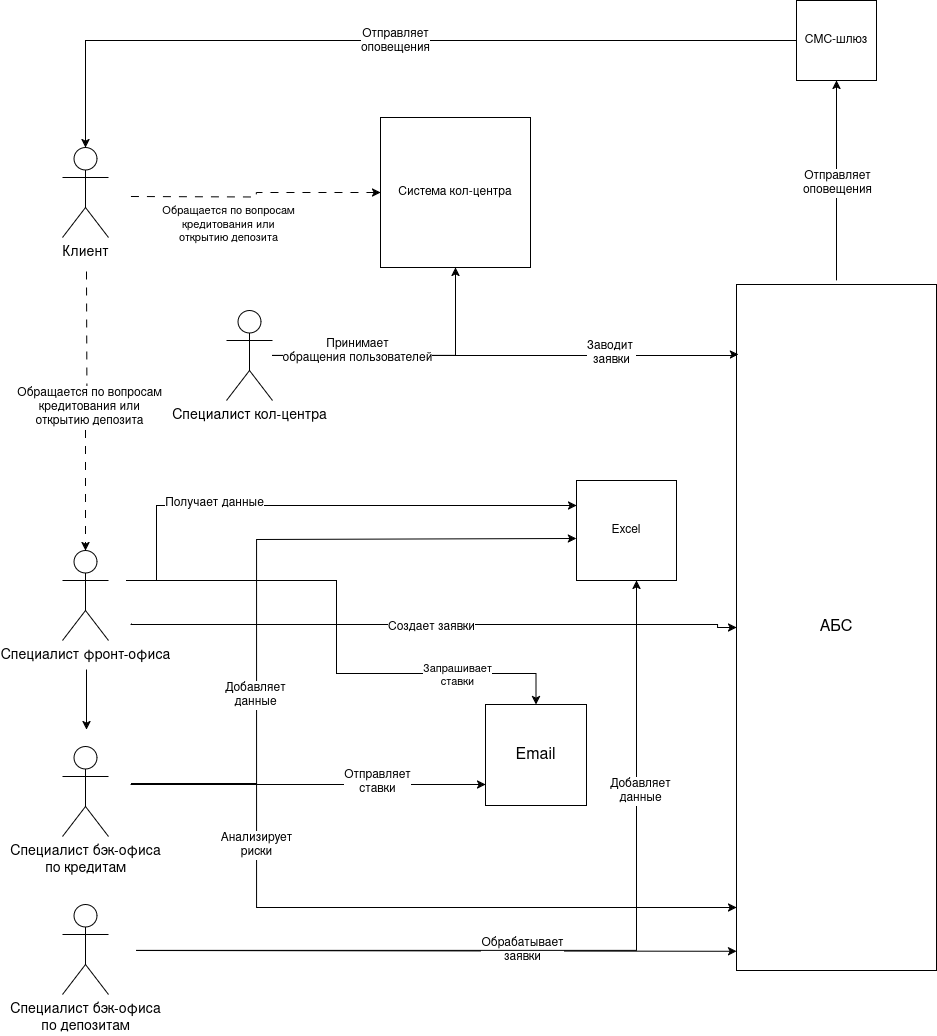

The diagram above was exported from draw.io. Its source (the exported page's mxGraphModel, read from the mxfile embedded in the PNG):
<mxGraphModel dx="1356" dy="771" grid="1" gridSize="10" guides="1" tooltips="1" connect="1" arrows="1" fold="1" page="1" pageScale="1" pageWidth="827" pageHeight="1169" math="0" shadow="0">
  <root>
    <mxCell id="0" />
    <mxCell id="1" parent="0" />
    <mxCell id="TadFwiIlmk6JahcTpeM--74" style="edgeStyle=orthogonalEdgeStyle;rounded=0;orthogonalLoop=1;jettySize=auto;html=1;" parent="1" target="TadFwiIlmk6JahcTpeM--96" edge="1">
      <mxGeometry relative="1" as="geometry">
        <Array as="points">
          <mxPoint x="290" y="813" />
          <mxPoint x="290" y="937" />
        </Array>
        <mxPoint x="164.4545454545455" y="813" as="sourcePoint" />
        <mxPoint x="750" y="930" as="targetPoint" />
      </mxGeometry>
    </mxCell>
    <mxCell id="TadFwiIlmk6JahcTpeM--75" value="Анализирует&lt;div&gt;риски&lt;/div&gt;" style="edgeLabel;html=1;align=center;verticalAlign=middle;resizable=0;points=[];fontSize=12;" parent="TadFwiIlmk6JahcTpeM--74" vertex="1" connectable="0">
      <mxGeometry x="-0.7583" y="-4" relative="1" as="geometry">
        <mxPoint x="37" y="57" as="offset" />
      </mxGeometry>
    </mxCell>
    <mxCell id="TadFwiIlmk6JahcTpeM--76" style="edgeStyle=orthogonalEdgeStyle;rounded=0;orthogonalLoop=1;jettySize=auto;html=1;entryX=0;entryY=0.58;entryDx=0;entryDy=0;entryPerimeter=0;" parent="1" target="TadFwiIlmk6JahcTpeM--99" edge="1">
      <mxGeometry relative="1" as="geometry">
        <Array as="points">
          <mxPoint x="290" y="813" />
          <mxPoint x="290" y="569" />
        </Array>
        <mxPoint x="164.4545454545455" y="813" as="sourcePoint" />
      </mxGeometry>
    </mxCell>
    <mxCell id="TadFwiIlmk6JahcTpeM--77" value="Добавляет&lt;div&gt;данные&lt;/div&gt;" style="edgeLabel;html=1;align=center;verticalAlign=middle;resizable=0;points=[];fontSize=12;" parent="TadFwiIlmk6JahcTpeM--76" vertex="1" connectable="0">
      <mxGeometry x="-0.381" y="2" relative="1" as="geometry">
        <mxPoint y="-1" as="offset" />
      </mxGeometry>
    </mxCell>
    <mxCell id="TadFwiIlmk6JahcTpeM--78" style="edgeStyle=orthogonalEdgeStyle;rounded=0;orthogonalLoop=1;jettySize=auto;html=1;" parent="1" target="TadFwiIlmk6JahcTpeM--85" edge="1">
      <mxGeometry relative="1" as="geometry">
        <mxPoint x="164.4545454545455" y="813" as="sourcePoint" />
        <mxPoint x="480" y="820" as="targetPoint" />
        <Array as="points">
          <mxPoint x="165" y="814" />
        </Array>
      </mxGeometry>
    </mxCell>
    <mxCell id="TadFwiIlmk6JahcTpeM--79" value="Отправляет&lt;div&gt;ставки&lt;/div&gt;" style="edgeLabel;html=1;align=center;verticalAlign=middle;resizable=0;points=[];fontSize=12;" parent="TadFwiIlmk6JahcTpeM--78" vertex="1" connectable="0">
      <mxGeometry x="0.2531" y="3" relative="1" as="geometry">
        <mxPoint x="24" as="offset" />
      </mxGeometry>
    </mxCell>
    <mxCell id="TadFwiIlmk6JahcTpeM--82" style="edgeStyle=orthogonalEdgeStyle;rounded=0;orthogonalLoop=1;jettySize=auto;html=1;entryX=0.5;entryY=1;entryDx=0;entryDy=0;" parent="1" source="TadFwiIlmk6JahcTpeM--111" target="TadFwiIlmk6JahcTpeM--86" edge="1">
      <mxGeometry relative="1" as="geometry">
        <mxPoint x="164.4545454545455" y="1133" as="sourcePoint" />
        <mxPoint x="357.5" y="484" as="targetPoint" />
      </mxGeometry>
    </mxCell>
    <mxCell id="TadFwiIlmk6JahcTpeM--85" value="Email" style="whiteSpace=wrap;html=1;aspect=fixed;fontSize=16;" parent="1" vertex="1">
      <mxGeometry x="519" y="734" width="101" height="101" as="geometry" />
    </mxCell>
    <mxCell id="TadFwiIlmk6JahcTpeM--86" value="Система кол-центра" style="whiteSpace=wrap;html=1;aspect=fixed;" parent="1" vertex="1">
      <mxGeometry x="414" y="147" width="150" height="150" as="geometry" />
    </mxCell>
    <mxCell id="TadFwiIlmk6JahcTpeM--87" value="СМС-шлюз" style="whiteSpace=wrap;html=1;aspect=fixed;" parent="1" vertex="1">
      <mxGeometry x="830" y="30" width="80" height="80" as="geometry" />
    </mxCell>
    <mxCell id="TadFwiIlmk6JahcTpeM--104" value="" style="edgeStyle=orthogonalEdgeStyle;rounded=0;orthogonalLoop=1;jettySize=auto;html=1;" parent="1" edge="1">
      <mxGeometry relative="1" as="geometry">
        <mxPoint x="120" y="699" as="sourcePoint" />
        <mxPoint x="120" y="759" as="targetPoint" />
      </mxGeometry>
    </mxCell>
    <mxCell id="TadFwiIlmk6JahcTpeM--91" style="edgeStyle=orthogonalEdgeStyle;rounded=0;orthogonalLoop=1;jettySize=auto;html=1;entryX=0;entryY=0.5;entryDx=0;entryDy=0;dashed=1;dashPattern=8 8;" parent="1" target="TadFwiIlmk6JahcTpeM--86" edge="1">
      <mxGeometry relative="1" as="geometry">
        <mxPoint x="164.4545454545455" y="226" as="sourcePoint" />
      </mxGeometry>
    </mxCell>
    <mxCell id="TadFwiIlmk6JahcTpeM--92" value="&lt;div&gt;Обращается по вопросам&lt;/div&gt;&lt;div&gt;кредитования или&lt;/div&gt;&lt;div&gt;открытию депозита&lt;/div&gt;" style="edgeLabel;html=1;align=center;verticalAlign=middle;resizable=0;points=[];" parent="TadFwiIlmk6JahcTpeM--91" vertex="1" connectable="0">
      <mxGeometry x="-0.239" y="2" relative="1" as="geometry">
        <mxPoint y="29" as="offset" />
      </mxGeometry>
    </mxCell>
    <mxCell id="TadFwiIlmk6JahcTpeM--94" style="edgeStyle=orthogonalEdgeStyle;rounded=0;orthogonalLoop=1;jettySize=auto;html=1;exitX=0;exitY=0.5;exitDx=0;exitDy=0;" parent="1" source="TadFwiIlmk6JahcTpeM--87" target="TadFwiIlmk6JahcTpeM--105" edge="1">
      <mxGeometry relative="1" as="geometry">
        <Array as="points">
          <mxPoint x="119" y="70" />
        </Array>
      </mxGeometry>
    </mxCell>
    <mxCell id="TadFwiIlmk6JahcTpeM--95" value="Отправляет&lt;div&gt;оповещения&lt;/div&gt;" style="edgeLabel;html=1;align=center;verticalAlign=middle;resizable=0;points=[];fontSize=12;" parent="TadFwiIlmk6JahcTpeM--94" vertex="1" connectable="0">
      <mxGeometry x="-0.0167" relative="1" as="geometry">
        <mxPoint as="offset" />
      </mxGeometry>
    </mxCell>
    <mxCell id="TadFwiIlmk6JahcTpeM--96" value="АБС" style="rounded=0;whiteSpace=wrap;html=1;fontSize=16;" parent="1" vertex="1">
      <mxGeometry x="770" y="314" width="200" height="686" as="geometry" />
    </mxCell>
    <mxCell id="TadFwiIlmk6JahcTpeM--97" style="edgeStyle=orthogonalEdgeStyle;rounded=0;orthogonalLoop=1;jettySize=auto;html=1;entryX=0.01;entryY=0.102;entryDx=0;entryDy=0;entryPerimeter=0;" parent="1" source="TadFwiIlmk6JahcTpeM--111" target="TadFwiIlmk6JahcTpeM--96" edge="1">
      <mxGeometry relative="1" as="geometry">
        <mxPoint x="164.4545454545455" y="1133" as="sourcePoint" />
        <Array as="points">
          <mxPoint x="770" y="385" />
          <mxPoint x="770" y="384" />
        </Array>
      </mxGeometry>
    </mxCell>
    <mxCell id="TadFwiIlmk6JahcTpeM--98" value="Заводит&amp;nbsp;&lt;div&gt;заявки&lt;/div&gt;" style="edgeLabel;html=1;align=center;verticalAlign=middle;resizable=0;points=[];fontSize=12;" parent="TadFwiIlmk6JahcTpeM--97" vertex="1" connectable="0">
      <mxGeometry x="0.2457" y="3" relative="1" as="geometry">
        <mxPoint x="47" as="offset" />
      </mxGeometry>
    </mxCell>
    <mxCell id="TadFwiIlmk6JahcTpeM--99" value="Excel" style="rounded=0;whiteSpace=wrap;html=1;" parent="1" vertex="1">
      <mxGeometry x="610" y="510" width="100" height="100" as="geometry" />
    </mxCell>
    <mxCell id="TadFwiIlmk6JahcTpeM--100" style="edgeStyle=orthogonalEdgeStyle;rounded=0;orthogonalLoop=1;jettySize=auto;html=1;entryX=0;entryY=0.5;entryDx=0;entryDy=0;" parent="1" target="TadFwiIlmk6JahcTpeM--96" edge="1">
      <mxGeometry relative="1" as="geometry">
        <mxPoint x="164.4545454545455" y="653" as="sourcePoint" />
        <mxPoint x="750" y="860" as="targetPoint" />
        <Array as="points">
          <mxPoint x="165" y="654" />
          <mxPoint x="751" y="654" />
          <mxPoint x="751" y="657" />
        </Array>
      </mxGeometry>
    </mxCell>
    <mxCell id="TadFwiIlmk6JahcTpeM--101" value="Создает заявки" style="edgeLabel;html=1;align=center;verticalAlign=middle;resizable=0;points=[];fontSize=12;" parent="TadFwiIlmk6JahcTpeM--100" vertex="1" connectable="0">
      <mxGeometry x="-0.0122" y="-2" relative="1" as="geometry">
        <mxPoint as="offset" />
      </mxGeometry>
    </mxCell>
    <mxCell id="TadFwiIlmk6JahcTpeM--102" style="edgeStyle=orthogonalEdgeStyle;rounded=0;orthogonalLoop=1;jettySize=auto;html=1;entryX=0;entryY=0.972;entryDx=0;entryDy=0;entryPerimeter=0;" parent="1" target="TadFwiIlmk6JahcTpeM--96" edge="1">
      <mxGeometry relative="1" as="geometry">
        <mxPoint x="170" y="980" as="sourcePoint" />
        <mxPoint x="750" y="970" as="targetPoint" />
        <Array as="points">
          <mxPoint x="170" y="981" />
        </Array>
      </mxGeometry>
    </mxCell>
    <mxCell id="TadFwiIlmk6JahcTpeM--103" value="Обрабатывает&lt;div&gt;заявки&lt;/div&gt;" style="edgeLabel;html=1;align=center;verticalAlign=middle;resizable=0;points=[];fontSize=12;" parent="TadFwiIlmk6JahcTpeM--102" vertex="1" connectable="0">
      <mxGeometry x="-0.8027" y="1" relative="1" as="geometry">
        <mxPoint x="326" as="offset" />
      </mxGeometry>
    </mxCell>
    <mxCell id="TadFwiIlmk6JahcTpeM--105" value="Клиент" style="shape=umlActor;verticalLabelPosition=bottom;verticalAlign=top;html=1;outlineConnect=0;fontSize=14;" parent="1" vertex="1">
      <mxGeometry x="96" y="177" width="46" height="90" as="geometry" />
    </mxCell>
    <mxCell id="TadFwiIlmk6JahcTpeM--107" value="&lt;font style=&quot;font-size: 14px;&quot;&gt;Специалист фронт-офиса&lt;/font&gt;" style="shape=umlActor;verticalLabelPosition=bottom;verticalAlign=top;html=1;outlineConnect=0;" parent="1" vertex="1">
      <mxGeometry x="96" y="580" width="46" height="90" as="geometry" />
    </mxCell>
    <mxCell id="TadFwiIlmk6JahcTpeM--108" value="&lt;div&gt;&lt;font style=&quot;font-size: 14px;&quot;&gt;Специалист бэк-офиса&lt;/font&gt;&lt;/div&gt;&lt;div&gt;&lt;font style=&quot;font-size: 14px;&quot;&gt;по кредитам&lt;/font&gt;&lt;/div&gt;" style="shape=umlActor;verticalLabelPosition=bottom;verticalAlign=top;html=1;outlineConnect=0;" parent="1" vertex="1">
      <mxGeometry x="96" y="776" width="46" height="90" as="geometry" />
    </mxCell>
    <mxCell id="TadFwiIlmk6JahcTpeM--110" value="&lt;div&gt;&lt;font style=&quot;font-size: 14px;&quot;&gt;Специалист бэк-офиса&lt;/font&gt;&lt;/div&gt;&lt;div&gt;&lt;font style=&quot;font-size: 14px;&quot;&gt;по депозитам&lt;/font&gt;&lt;/div&gt;" style="shape=umlActor;verticalLabelPosition=bottom;verticalAlign=top;html=1;outlineConnect=0;" parent="1" vertex="1">
      <mxGeometry x="96" y="934" width="46" height="90" as="geometry" />
    </mxCell>
    <mxCell id="TadFwiIlmk6JahcTpeM--111" value="&lt;div&gt;&lt;font style=&quot;font-size: 14px;&quot;&gt;Специалист кол-центра&lt;/font&gt;&lt;/div&gt;" style="shape=umlActor;verticalLabelPosition=bottom;verticalAlign=top;html=1;outlineConnect=0;" parent="1" vertex="1">
      <mxGeometry x="260" y="340" width="46" height="90" as="geometry" />
    </mxCell>
    <mxCell id="TadFwiIlmk6JahcTpeM--112" style="edgeStyle=orthogonalEdgeStyle;rounded=0;orthogonalLoop=1;jettySize=auto;html=1;dashed=1;dashPattern=8 8;entryX=0.5;entryY=0;entryDx=0;entryDy=0;entryPerimeter=0;" parent="1" target="TadFwiIlmk6JahcTpeM--107" edge="1">
      <mxGeometry relative="1" as="geometry">
        <mxPoint x="120" y="301" as="sourcePoint" />
        <mxPoint x="120" y="460" as="targetPoint" />
      </mxGeometry>
    </mxCell>
    <mxCell id="TadFwiIlmk6JahcTpeM--113" value="&lt;div&gt;Обращается по вопросам&lt;/div&gt;&lt;div&gt;кредитования или&lt;/div&gt;&lt;div&gt;открытию депозита&lt;/div&gt;" style="edgeLabel;html=1;align=center;verticalAlign=middle;resizable=0;points=[];fontSize=12;" parent="TadFwiIlmk6JahcTpeM--112" vertex="1" connectable="0">
      <mxGeometry x="-0.239" y="2" relative="1" as="geometry">
        <mxPoint y="29" as="offset" />
      </mxGeometry>
    </mxCell>
    <mxCell id="TadFwiIlmk6JahcTpeM--114" value="Принимает&lt;div&gt;обращения пользователей&lt;/div&gt;" style="edgeLabel;html=1;align=center;verticalAlign=middle;resizable=0;points=[];fontSize=12;" parent="1" vertex="1" connectable="0">
      <mxGeometry x="390" y="380" as="geometry" />
    </mxCell>
    <mxCell id="TadFwiIlmk6JahcTpeM--115" style="edgeStyle=orthogonalEdgeStyle;rounded=0;orthogonalLoop=1;jettySize=auto;html=1;entryX=0.5;entryY=1;entryDx=0;entryDy=0;" parent="1" target="TadFwiIlmk6JahcTpeM--87" edge="1">
      <mxGeometry relative="1" as="geometry">
        <Array as="points">
          <mxPoint x="870" y="280" />
          <mxPoint x="870" y="280" />
        </Array>
        <mxPoint x="870" y="310" as="sourcePoint" />
        <mxPoint x="530" y="177" as="targetPoint" />
      </mxGeometry>
    </mxCell>
    <mxCell id="TadFwiIlmk6JahcTpeM--116" value="Отправляет&lt;div&gt;оповещения&lt;/div&gt;" style="edgeLabel;html=1;align=center;verticalAlign=middle;resizable=0;points=[];fontSize=12;" parent="TadFwiIlmk6JahcTpeM--115" vertex="1" connectable="0">
      <mxGeometry x="-0.0167" relative="1" as="geometry">
        <mxPoint as="offset" />
      </mxGeometry>
    </mxCell>
    <mxCell id="TadFwiIlmk6JahcTpeM--117" style="edgeStyle=orthogonalEdgeStyle;rounded=0;orthogonalLoop=1;jettySize=auto;html=1;entryX=0;entryY=0.25;entryDx=0;entryDy=0;" parent="1" target="TadFwiIlmk6JahcTpeM--99" edge="1">
      <mxGeometry relative="1" as="geometry">
        <Array as="points">
          <mxPoint x="190" y="610" />
          <mxPoint x="190" y="535" />
        </Array>
        <mxPoint x="160" y="610" as="sourcePoint" />
        <mxPoint x="735.5454545454545" y="400" as="targetPoint" />
      </mxGeometry>
    </mxCell>
    <mxCell id="TadFwiIlmk6JahcTpeM--118" value="Получает данные" style="edgeLabel;html=1;align=center;verticalAlign=middle;resizable=0;points=[];fontSize=12;" parent="TadFwiIlmk6JahcTpeM--117" vertex="1" connectable="0">
      <mxGeometry x="-0.381" y="2" relative="1" as="geometry">
        <mxPoint y="-1" as="offset" />
      </mxGeometry>
    </mxCell>
    <mxCell id="TadFwiIlmk6JahcTpeM--119" style="edgeStyle=orthogonalEdgeStyle;rounded=0;orthogonalLoop=1;jettySize=auto;html=1;entryX=0.5;entryY=0;entryDx=0;entryDy=0;" parent="1" target="TadFwiIlmk6JahcTpeM--85" edge="1">
      <mxGeometry relative="1" as="geometry">
        <mxPoint x="160" y="610" as="sourcePoint" />
        <mxPoint x="671.5454545454545" y="703" as="targetPoint" />
        <Array as="points">
          <mxPoint x="370" y="610" />
          <mxPoint x="370" y="703" />
          <mxPoint x="570" y="703" />
        </Array>
      </mxGeometry>
    </mxCell>
    <mxCell id="TadFwiIlmk6JahcTpeM--120" value="Запрашивает&lt;div&gt;ставки&lt;/div&gt;" style="edgeLabel;html=1;align=center;verticalAlign=middle;resizable=0;points=[];" parent="TadFwiIlmk6JahcTpeM--119" vertex="1" connectable="0">
      <mxGeometry x="0.4209" y="-4" relative="1" as="geometry">
        <mxPoint x="44" y="-3" as="offset" />
      </mxGeometry>
    </mxCell>
    <mxCell id="TadFwiIlmk6JahcTpeM--121" style="edgeStyle=orthogonalEdgeStyle;rounded=0;orthogonalLoop=1;jettySize=auto;html=1;entryX=0.6;entryY=1;entryDx=0;entryDy=0;entryPerimeter=0;" parent="1" target="TadFwiIlmk6JahcTpeM--99" edge="1">
      <mxGeometry relative="1" as="geometry">
        <Array as="points">
          <mxPoint x="670" y="980" />
        </Array>
        <mxPoint x="170" y="980" as="sourcePoint" />
        <mxPoint x="725.5454545454545" y="670" as="targetPoint" />
      </mxGeometry>
    </mxCell>
    <mxCell id="TadFwiIlmk6JahcTpeM--122" value="Добавляет&lt;div&gt;данные&lt;/div&gt;" style="edgeLabel;html=1;align=center;verticalAlign=middle;resizable=0;points=[];fontSize=12;" parent="TadFwiIlmk6JahcTpeM--121" vertex="1" connectable="0">
      <mxGeometry x="-0.381" y="2" relative="1" as="geometry">
        <mxPoint x="234" y="-158" as="offset" />
      </mxGeometry>
    </mxCell>
  </root>
</mxGraphModel>